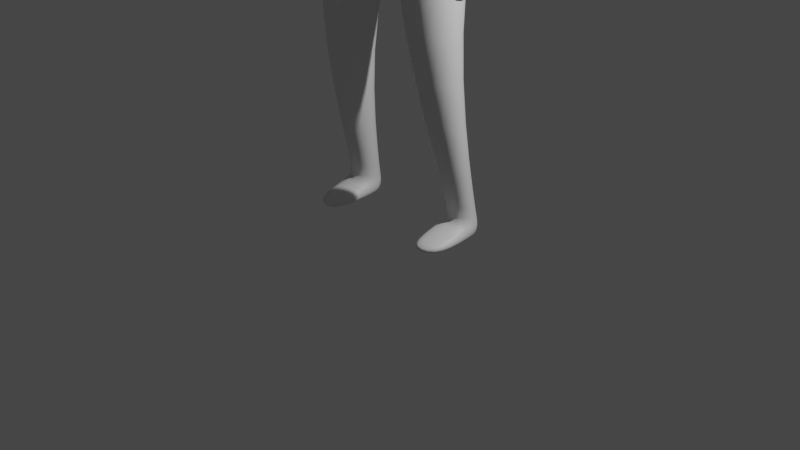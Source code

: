 # Source: person_idea.blend  (saved by Blender 3.3.6; exported with 4.5.12 LTS)
import bpy
from mathutils import Matrix  # noqa: F401  (used for matrix-valued properties, if any)

bpy.ops.wm.read_factory_settings(use_empty=True)
scene = bpy.context.scene
scene.name = 'Scene'

# ---- collections
col_collection = bpy.data.collections.new('Collection'); scene.collection.children.link(col_collection)

# ---- materials (node trees are filled in below, after node groups)
mat_material = bpy.data.materials.new('Material')
mat_material.alpha_threshold = 0.0
mat_material.use_transparent_shadow = False
mat_material.roughness = 0.5
mat_material.line_color = (0.0, 0.0, 0.0, 1.0)

# ---- material node trees
mat_material.use_nodes = True; mat_material.node_tree.nodes.clear()
_N = mat_material.node_tree.nodes; _L = mat_material.node_tree.links
n0 = _N.new('ShaderNodeOutputMaterial'); n0.name = 'Material Output'; n0.location = (300, 300)
n1 = _N.new('ShaderNodeBsdfPrincipled'); n1.name = 'Principled BSDF'; n1.location = (10, 300)
n1.distribution = 'GGX'
n1.subsurface_method = 'RANDOM_WALK_SKIN'
n1.inputs[3].default_value = 1.45
n1.inputs[27].default_value = (0.0, 0.0, 0.0, 1.0)
n1.inputs[28].default_value = 1.0
_L.new(n1.outputs[0], n0.inputs[0])
n0.is_active_output = True

# ---- world
world_world = bpy.data.worlds.new('World'); scene.world = world_world
world_world.use_nodes = True; world_world.node_tree.nodes.clear()
_N = world_world.node_tree.nodes; _L = world_world.node_tree.links
n0 = _N.new('ShaderNodeOutputWorld'); n0.name = 'World Output'; n0.location = (300, 300)
n1 = _N.new('ShaderNodeBackground'); n1.name = 'Background'; n1.location = (10, 300)
n1.inputs[0].default_value = (0.05088, 0.05088, 0.05088, 1.0)
_L.new(n1.outputs[0], n0.inputs[0])
n0.is_active_output = True
world_world.color = (0.05088, 0.05088, 0.05088)
world_world.use_sun_shadow = False
world_world.sun_shadow_jitter_overblur = 0.0

# ---- cameras
cam_camera = bpy.data.cameras.new('Camera')
cam_camera.clip_end = 100.0
cam_camera.ortho_scale = 7.314

# ---- lights
light_light = bpy.data.lights.new('Light', 'POINT')
light_light.transmission_factor = 0.0
light_light.energy = 1000.0
light_light.shadow_soft_size = 0.1
light_light.shadow_maximum_resolution = 0.006
light_light.use_absolute_resolution = True

# ---- meshes
me_cube = bpy.data.meshes.new('Cube')
me_cube.from_pydata([(0.9446, 0.3264, 5.782), (0.7275, 0.3844, 4.809), (0.9558, -0.1202, 5.711), (0.7333, -0.3274, 4.786), (0.0, 0.4415, 5.842), (0.0, 0.5442, 4.81), (0.0, -0.4339, 5.663), (0.0, -0.4821, 4.732), (0.7819, 0.5194, 3.792), (0.809, -0.2605, 3.798), (0.0, 0.7701, 3.677), (0.0, -0.4504, 3.642), (0.8642, -0.02613, 2.12), (0.8821, -0.4423, 2.154), (0.3364, 0.1197, 2.104), (0.3598, -0.5945, 2.138), (0.5558, 0.3651, 0.1908), (0.4972, 0.0367, 0.1908), (0.8532, 0.327, 0.195), (0.9076, 0.03298, 0.195), (0.787, 0.4026, 5.108), (0.0, -0.5529, 5.02), (0.7887, -0.1341, 5.099), (0.0, 0.5437, 5.063), (0.9586, 0.3703, 5.547), (0.9667, -0.08019, 5.495), (1.187, 0.3741, 5.3), (1.19, -0.08398, 5.275), (1.317, -0.2954, 3.077), (1.328, -0.6411, 3.14), (1.503, -0.3156, 3.092), (1.514, -0.6731, 3.159), (1.4, -0.4115, 2.827), (1.403, -0.6205, 2.922), (1.498, -0.4115, 2.831), (1.49, -0.6831, 2.927), (0.9841, -0.1496, 4.206), (1.362, -0.161, 4.26), (0.9655, 0.2675, 4.062), (1.361, 0.2606, 4.1), (0.5671, 0.3526, -0.009766), (0.5002, 0.0367, -0.009766), (0.8562, 0.327, -0.005539), (0.9106, 0.03298, -0.005539), (0.5287, -0.455, 0.08611), (0.8921, -0.3789, 0.09033), (0.5324, -0.4552, -0.009766), (0.8958, -0.379, -0.005539), (0.8641, 0.06143, 0.2733), (0.8227, 0.3012, 0.2733), (0.5797, 0.3353, 0.2698), (0.5351, 0.05913, 0.2698), (0.2021, -0.201, 5.875), (0.0, -0.2889, 5.755), (0.2082, 0.129, 5.796), (0.0, 0.3229, 5.892), (0.3855, -0.15, 6.323), (0.0, -0.1723, 6.266), (0.3665, 0.1427, 6.321), (0.0, 0.322, 6.351), (0.5623, -0.3748, 4.235), (0.5415, 0.3543, 4.274), (0.0, 0.543, 4.223), (0.0, -0.4719, 4.149), (0.4731, -0.06732, 6.744), (0.0, -0.06202, 6.182), (0.4616, 0.3386, 6.701), (0.0, 0.5137, 6.7), (0.3972, -0.05394, 7.202), (0.0, 0.006676, 7.325), (0.3948, 0.3496, 7.141), (0.0, 0.5855, 7.242), (0.2498, -0.3316, 6.505), (0.0, -0.346, 6.378), (0.3362, -0.2345, 7.036), (0.0, -0.226, 7.112), (0.3239, -0.2685, 6.776), (0.0, -0.2679, 6.795), (0.0, 0.2069, 6.225), (0.1926, 0.09415, 6.187), (0.2085, -0.02088, 6.162), (1.301, -0.5289, 2.547), (1.301, -0.8044, 2.654), (1.399, -0.5275, 2.551), (1.399, -0.8053, 2.66), (1.312, -0.3145, 2.981), (1.314, -0.648, 3.058), (1.516, -0.3164, 2.986), (1.518, -0.6592, 3.066), (1.388, -0.7225, 3.096), (1.48, -0.7362, 3.104), (1.385, -0.6891, 3.007), (1.464, -0.7002, 3.015), (1.384, -0.8313, 2.941), (1.476, -0.845, 2.95), (1.382, -0.7979, 2.852), (1.461, -0.8091, 2.86), (1.341, -0.5561, 3.231), (1.34, -0.3323, 3.192), (1.481, -0.3336, 3.197), (1.481, -0.5635, 3.238), (-0.9437, 0.3262, 5.781), (-0.7275, 0.3844, 4.809), (-0.7529, -0.1573, 5.805), (-0.7333, -0.3274, 4.786), (-0.7819, 0.5194, 3.792), (-0.809, -0.2605, 3.798), (-0.8642, -0.02613, 2.12), (-0.8821, -0.4423, 2.154), (-0.3364, 0.1197, 2.104), (-0.3598, -0.5945, 2.138), (-0.5558, 0.3651, 0.1908), (-0.4972, 0.0367, 0.1908), (-0.8532, 0.327, 0.195), (-0.9076, 0.03298, 0.195), (-0.8471, 0.1799, 5.145), (-0.6769, -0.4084, 5.523), (-0.8359, 0.1783, 5.823), (-0.753, -0.1193, 5.762), (-0.9021, 0.1529, 5.725), (-1.103, -0.2873, 6.133), (-1.543, -0.5633, 7.069), (-1.314, -0.2689, 7.149), (-1.681, -0.4141, 7.062), (-1.444, -0.1098, 7.143), (-1.369, -0.3145, 7.462), (-1.378, -0.2529, 7.481), (-1.417, -0.237, 7.434), (-1.39, -0.1753, 7.47), (-1.043, -0.3724, 6.226), (-1.303, -0.09445, 6.259), (-1.523, -0.7551, 6.055), (-1.659, -0.428, 6.233), (-0.5671, 0.3526, -0.009766), (-0.5002, 0.0367, -0.009766), (-0.8562, 0.327, -0.005539), (-0.9106, 0.03298, -0.005539), (-0.5287, -0.455, 0.08611), (-0.8921, -0.3789, 0.09033), (-0.5324, -0.4552, -0.009766), (-0.8958, -0.379, -0.005539), (-0.8641, 0.06143, 0.2733), (-0.8227, 0.3012, 0.2733), (-0.5797, 0.3353, 0.2698), (-0.5351, 0.05913, 0.2698), (-0.2021, -0.201, 5.875), (-0.2082, 0.129, 5.796), (-0.3855, -0.15, 6.323), (-0.3665, 0.1427, 6.321), (-0.5623, -0.3748, 4.235), (-0.5415, 0.3543, 4.274), (-0.4731, -0.06732, 6.744), (-0.4616, 0.3386, 6.701), (-0.3972, -0.05394, 7.202), (-0.3948, 0.3496, 7.141), (-0.2498, -0.3316, 6.505), (-0.3362, -0.2345, 7.036), (-0.3239, -0.2685, 6.776), (-0.1926, 0.09415, 6.187), (-0.2085, -0.02088, 6.162), (-1.433, -0.2525, 7.818), (-1.349, -0.2147, 7.8), (-1.446, -0.2263, 7.808), (-1.361, -0.1883, 7.79), (-1.465, -0.5166, 7.514), (-1.274, -0.2676, 7.407), (-1.656, -0.3526, 7.509), (-1.459, -0.09699, 7.403), (-1.29, -0.2707, 7.341), (-1.338, -0.2217, 7.404), (-1.362, -0.3325, 7.332), (-1.398, -0.4156, 7.393), (-1.316, -0.4051, 7.489), (-1.354, -0.3467, 7.551), (-1.387, -0.4669, 7.48), (-1.42, -0.4169, 7.532), (-1.425, -0.2541, 7.195), (-1.471, -0.2893, 7.166), (-1.583, -0.2121, 7.18), (-1.485, -0.1974, 7.209)], [], [(6, 2, 52, 53), (22, 2, 6, 21), (8, 9, 13, 12), (61, 60, 9, 8), (2, 22, 27, 25), (23, 4, 0, 20), (62, 61, 8, 10), (60, 63, 11, 9), (49, 48, 19, 18), (10, 8, 12, 14), (9, 11, 15, 13), (11, 10, 14, 15), (16, 18, 42, 40), (50, 49, 18, 16), (48, 51, 17, 19), (51, 50, 16, 17), (5, 23, 20, 1), (1, 20, 22, 3), (3, 22, 21, 7), (26, 24, 25, 27), (20, 0, 24, 26), (0, 2, 25, 24), (100, 97, 29, 31), (86, 85, 32, 33), (97, 98, 28, 29), (98, 99, 30, 28), (99, 100, 31, 30), (32, 34, 83, 81), (85, 87, 34, 32), (87, 88, 35, 34), (88, 86, 33, 35), (26, 27, 37, 39), (20, 26, 39, 38), (22, 20, 38, 36), (27, 22, 36, 37), (40, 42, 43, 41), (43, 19, 45, 47), (17, 16, 40, 41), (18, 19, 43, 42), (45, 44, 46, 47), (19, 17, 44, 45), (17, 41, 46, 44), (41, 43, 47, 46), (15, 14, 50, 51), (13, 15, 51, 48), (14, 12, 49, 50), (12, 13, 48, 49), (79, 78, 59, 58), (2, 0, 54, 52), (0, 4, 55, 54), (56, 64, 76, 72), (80, 79, 58, 56), (65, 80, 56, 57), (3, 7, 63, 60), (5, 1, 61, 62), (1, 3, 60, 61), (57, 56, 72, 73), (58, 59, 67, 66), (56, 58, 66, 64), (70, 71, 69, 68), (66, 67, 71, 70), (64, 66, 70, 68), (73, 72, 76, 77), (77, 76, 74, 75), (64, 68, 74, 76), (68, 69, 75, 74), (53, 52, 80, 65), (52, 54, 79, 80), (54, 55, 78, 79), (82, 81, 83, 84), (34, 35, 84, 83), (35, 33, 82, 84), (33, 32, 81, 82), (88, 31, 90, 92), (30, 31, 88, 87), (28, 30, 87, 85), (29, 28, 85, 86), (92, 90, 94, 96), (86, 88, 92, 91), (31, 29, 89, 90), (29, 86, 91, 89), (94, 93, 95, 96), (90, 89, 93, 94), (91, 92, 96, 95), (89, 91, 95, 93), (39, 37, 100, 99), (38, 39, 99, 98), (36, 38, 98, 97), (37, 36, 97, 100), (6, 53, 145, 103), (116, 21, 6, 103), (105, 107, 108, 106), (150, 105, 106, 149), (103, 118, 120, 116), (23, 115, 101, 4), (62, 10, 105, 150), (149, 106, 11, 63), (142, 113, 114, 141), (10, 109, 107, 105), (106, 108, 110, 11), (11, 110, 109, 10), (111, 133, 135, 113), (143, 111, 113, 142), (141, 114, 112, 144), (144, 112, 111, 143), (5, 102, 115, 23), (102, 104, 116, 115), (104, 7, 21, 116), (119, 120, 118, 117), (115, 119, 117, 101), (101, 117, 118, 103), (179, 124, 122, 176), (165, 126, 125, 164), (176, 122, 121, 177), (177, 121, 123, 178), (178, 123, 124, 179), (125, 160, 162, 127), (164, 125, 127, 166), (166, 127, 128, 167), (167, 128, 126, 165), (119, 132, 130, 120), (115, 131, 132, 119), (116, 129, 131, 115), (120, 130, 129, 116), (133, 134, 136, 135), (136, 140, 138, 114), (112, 134, 133, 111), (113, 135, 136, 114), (138, 140, 139, 137), (114, 138, 137, 112), (112, 137, 139, 134), (134, 139, 140, 136), (110, 144, 143, 109), (108, 141, 144, 110), (109, 143, 142, 107), (107, 142, 141, 108), (158, 148, 59, 78), (103, 145, 146, 101), (101, 146, 55, 4), (147, 155, 157, 151), (159, 147, 148, 158), (65, 57, 147, 159), (104, 149, 63, 7), (5, 62, 150, 102), (102, 150, 149, 104), (57, 73, 155, 147), (148, 152, 67, 59), (147, 151, 152, 148), (154, 153, 69, 71), (152, 154, 71, 67), (151, 153, 154, 152), (73, 77, 157, 155), (77, 75, 156, 157), (151, 157, 156, 153), (153, 156, 75, 69), (53, 65, 159, 145), (145, 159, 158, 146), (146, 158, 78, 55), (161, 163, 162, 160), (127, 162, 163, 128), (128, 163, 161, 126), (126, 161, 160, 125), (167, 171, 169, 124), (123, 166, 167, 124), (121, 164, 166, 123), (122, 165, 164, 121), (171, 175, 173, 169), (165, 170, 171, 167), (124, 169, 168, 122), (122, 168, 170, 165), (173, 175, 174, 172), (169, 173, 172, 168), (170, 174, 175, 171), (168, 172, 174, 170), (132, 178, 179, 130), (131, 177, 178, 132), (129, 176, 177, 131), (130, 179, 176, 129)])
me_cube.polygons.foreach_set('use_smooth', [True] * 178)
_uv = me_cube.uv_layers.new(name='UVMap')
_uv.uv.foreach_set('vector', [0.631, 0.9755, 0.625, 0.75, 0.625, 0.75, 0.631, 0.9755, 0.4331, 0.75, 0.625, 0.75, 0.631, 0.9755, 0.4331, 1.0, 0.375, 0.5, 0.375, 0.75, 0.375, 0.75, 0.375, 0.5, 0.375, 0.5, 0.375, 0.75, 0.375, 0.75, 0.375, 0.5, 0.625, 0.75, 0.4331, 0.75, 0.4331, 0.75, 0.625, 0.75, 0.4331, 0.25, 0.625, 0.25, 0.625, 0.5, 0.4331, 0.5, 0.375, 0.25, 0.375, 0.5, 0.375, 0.5, 0.375, 0.25, 0.375, 0.75, 0.375, 1.0, 0.375, 1.0, 0.375, 0.75, 0.375, 0.5, 0.375, 0.75, 0.375, 0.75, 0.375, 0.5, 0.375, 0.25, 0.375, 0.5, 0.375, 0.5, 0.375, 0.25, 0.375, 0.75, 0.375, 1.0, 0.375, 1.0, 0.375, 0.75, 0.0, 0.0, 0.0, 0.0, 0.0, 0.0, 0.0, 0.0, 0.375, 0.25, 0.375, 0.5, 0.375, 0.5, 0.375, 0.25, 0.375, 0.25, 0.375, 0.5, 0.375, 0.5, 0.375, 0.25, 0.375, 0.75, 0.375, 1.0, 0.375, 1.0, 0.375, 0.75, 0.0, 0.0, 0.0, 0.0, 0.0, 0.0, 0.0, 0.0, 0.375, 0.25, 0.4331, 0.25, 0.4331, 0.5, 0.375, 0.5, 0.375, 0.5, 0.4331, 0.5, 0.4331, 0.75, 0.375, 0.75, 0.375, 0.75, 0.4331, 0.75, 0.4331, 1.0, 0.375, 1.0, 0.4331, 0.5, 0.625, 0.5, 0.625, 0.75, 0.4331, 0.75, 0.4331, 0.5, 0.625, 0.5, 0.625, 0.5, 0.4331, 0.5, 0.625, 0.5, 0.625, 0.75, 0.625, 0.75, 0.625, 0.5, 0.4331, 0.75, 0.4331, 0.75, 0.4331, 0.75, 0.4331, 0.75, 0.4331, 0.75, 0.4331, 0.5, 0.4331, 0.5, 0.4331, 0.75, 0.4331, 0.75, 0.4331, 0.5, 0.4331, 0.5, 0.4331, 0.75, 0.4331, 0.5, 0.4331, 0.5, 0.4331, 0.5, 0.4331, 0.5, 0.4331, 0.5, 0.4331, 0.75, 0.4331, 0.75, 0.4331, 0.5, 0.4331, 0.5, 0.4331, 0.5, 0.4331, 0.5, 0.4331, 0.5, 0.4331, 0.5, 0.4331, 0.5, 0.4331, 0.5, 0.4331, 0.5, 0.4331, 0.5, 0.4331, 0.75, 0.4331, 0.75, 0.4331, 0.5, 0.4331, 0.75, 0.4331, 0.75, 0.4331, 0.75, 0.4331, 0.75, 0.4331, 0.5, 0.4331, 0.75, 0.4331, 0.75, 0.4331, 0.5, 0.4331, 0.5, 0.4331, 0.5, 0.4331, 0.5, 0.4331, 0.5, 0.4331, 0.75, 0.4331, 0.5, 0.4331, 0.5, 0.4331, 0.75, 0.4331, 0.75, 0.4331, 0.75, 0.4331, 0.75, 0.4331, 0.75, 0.125, 0.5, 0.375, 0.5, 0.375, 0.75, 0.125, 0.75, 0.375, 0.75, 0.375, 0.75, 0.375, 0.75, 0.375, 0.75, 0.0, 0.0, 0.0, 0.0, 0.0, 0.0, 0.0, 0.0, 0.375, 0.5, 0.375, 0.75, 0.375, 0.75, 0.375, 0.5, 0.375, 0.75, 0.375, 1.0, 0.375, 1.0, 0.375, 0.75, 0.375, 0.75, 0.375, 1.0, 0.375, 1.0, 0.375, 0.75, 0.0, 0.0, 0.0, 0.0, 0.0, 0.0, 0.0, 0.0, 0.125, 0.75, 0.375, 0.75, 0.375, 0.75, 0.125, 0.75, 0.0, 0.0, 0.0, 0.0, 0.0, 0.0, 0.0, 0.0, 0.375, 0.75, 0.375, 1.0, 0.375, 1.0, 0.375, 0.75, 0.375, 0.25, 0.375, 0.5, 0.375, 0.5, 0.375, 0.25, 0.375, 0.5, 0.375, 0.75, 0.375, 0.75, 0.375, 0.5, 0.625, 0.5, 0.625, 0.25, 0.625, 0.25, 0.625, 0.5, 0.625, 0.75, 0.625, 0.5, 0.625, 0.5, 0.625, 0.75, 0.625, 0.5, 0.625, 0.25, 0.625, 0.25, 0.625, 0.5, 0.625, 0.75, 0.625, 0.75, 0.625, 0.75, 0.625, 0.75, 0.625, 0.75, 0.625, 0.5, 0.625, 0.5, 0.625, 0.75, 0.631, 0.9755, 0.625, 0.75, 0.625, 0.75, 0.631, 0.9755, 0.375, 0.75, 0.375, 1.0, 0.375, 1.0, 0.375, 0.75, 0.375, 0.25, 0.375, 0.5, 0.375, 0.5, 0.375, 0.25, 0.375, 0.5, 0.375, 0.75, 0.375, 0.75, 0.375, 0.5, 0.631, 0.9755, 0.625, 0.75, 0.625, 0.75, 0.631, 0.9755, 0.625, 0.5, 0.625, 0.25, 0.625, 0.25, 0.625, 0.5, 0.625, 0.75, 0.625, 0.5, 0.625, 0.5, 0.625, 0.75, 0.625, 0.5, 0.875, 0.5, 0.875, 0.6856, 0.625, 0.75, 0.625, 0.5, 0.625, 0.25, 0.625, 0.25, 0.625, 0.5, 0.625, 0.75, 0.625, 0.5, 0.625, 0.5, 0.625, 0.75, 0.631, 0.9755, 0.625, 0.75, 0.625, 0.75, 0.631, 0.9755, 0.631, 0.9755, 0.625, 0.75, 0.625, 0.75, 0.631, 0.9755, 0.625, 0.75, 0.625, 0.75, 0.625, 0.75, 0.625, 0.75, 0.625, 0.75, 0.875, 0.6856, 0.875, 0.6856, 0.625, 0.75, 0.631, 0.9755, 0.625, 0.75, 0.625, 0.75, 0.631, 0.9755, 0.625, 0.75, 0.625, 0.5, 0.625, 0.5, 0.625, 0.75, 0.625, 0.5, 0.625, 0.25, 0.625, 0.25, 0.625, 0.5, 0.4331, 0.75, 0.4331, 0.5, 0.4331, 0.5, 0.4331, 0.75, 0.4331, 0.5, 0.4331, 0.75, 0.4331, 0.75, 0.4331, 0.5, 0.4331, 0.75, 0.4331, 0.75, 0.4331, 0.75, 0.4331, 0.75, 0.4331, 0.75, 0.4331, 0.5, 0.4331, 0.5, 0.4331, 0.75, 0.4331, 0.75, 0.4331, 0.75, 0.4331, 0.75, 0.4331, 0.75, 0.4331, 0.5, 0.4331, 0.75, 0.4331, 0.75, 0.4331, 0.5, 0.4331, 0.5, 0.4331, 0.5, 0.4331, 0.5, 0.4331, 0.5, 0.4331, 0.75, 0.4331, 0.5, 0.4331, 0.5, 0.4331, 0.75, 0.4331, 0.75, 0.4331, 0.75, 0.4331, 0.75, 0.4331, 0.75, 0.4331, 0.75, 0.4331, 0.75, 0.4331, 0.75, 0.4331, 0.75, 0.4331, 0.75, 0.4331, 0.75, 0.4331, 0.75, 0.4331, 0.75, 0.4331, 0.75, 0.4331, 0.75, 0.4331, 0.75, 0.4331, 0.75, 0.4331, 0.75, 0.4331, 0.75, 0.4331, 0.75, 0.4331, 0.75, 0.4331, 0.75, 0.4331, 0.75, 0.4331, 0.75, 0.4331, 0.75, 0.4331, 0.75, 0.4331, 0.75, 0.4331, 0.75, 0.4331, 0.75, 0.4331, 0.75, 0.4331, 0.75, 0.4331, 0.75, 0.4331, 0.75, 0.4331, 0.5, 0.4331, 0.75, 0.4331, 0.75, 0.4331, 0.5, 0.4331, 0.5, 0.4331, 0.5, 0.4331, 0.5, 0.4331, 0.5, 0.4331, 0.75, 0.4331, 0.5, 0.4331, 0.5, 0.4331, 0.75, 0.4331, 0.75, 0.4331, 0.75, 0.4331, 0.75, 0.4331, 0.75, 0.631, 0.9755, 0.631, 0.9755, 0.625, 0.75, 0.625, 0.75, 0.4327, 0.6881, 0.4331, 1.0, 0.631, 0.9755, 0.625, 0.75, 0.375, 0.5, 0.375, 0.5, 0.375, 0.75, 0.375, 0.75, 0.375, 0.5, 0.375, 0.5, 0.375, 0.75, 0.375, 0.75, 0.625, 0.75, 0.625, 0.75, 0.4331, 0.5255, 0.4327, 0.6881, 0.4331, 0.25, 0.4072, 0.4694, 0.625, 0.5, 0.625, 0.25, 0.375, 0.25, 0.375, 0.25, 0.375, 0.5, 0.375, 0.5, 0.375, 0.75, 0.375, 0.75, 0.375, 1.0, 0.375, 1.0, 0.375, 0.5, 0.375, 0.5, 0.375, 0.75, 0.375, 0.75, 0.375, 0.25, 0.375, 0.25, 0.375, 0.5, 0.375, 0.5, 0.375, 0.75, 0.375, 0.75, 0.375, 1.0, 0.375, 1.0, 0.0, 0.0, 0.0, 0.0, 0.0, 0.0, 0.0, 0.0, 0.375, 0.25, 0.375, 0.25, 0.375, 0.5, 0.375, 0.5, 0.375, 0.25, 0.375, 0.25, 0.375, 0.5, 0.375, 0.5, 0.375, 0.75, 0.375, 0.75, 0.375, 1.0, 0.375, 1.0, 0.0, 0.0, 0.0, 0.0, 0.0, 0.0, 0.0, 0.0, 0.375, 0.25, 0.375, 0.5, 0.4072, 0.4694, 0.4331, 0.25, 0.375, 0.5, 0.375, 0.75, 0.4327, 0.6881, 0.4072, 0.4694, 0.375, 0.75, 0.375, 1.0, 0.4331, 1.0, 0.4327, 0.6881, 0.4331, 0.5, 0.4331, 0.5255, 0.625, 0.75, 0.625, 0.5, 0.4072, 0.4694, 0.4331, 0.5, 0.625, 0.5, 0.625, 0.5, 0.625, 0.5, 0.625, 0.5, 0.625, 0.75, 0.625, 0.75, 0.4331, 0.75, 0.4331, 0.75, 0.4331, 0.75, 0.4331, 0.75, 0.4331, 0.75, 0.4331, 0.75, 0.4331, 0.6075, 0.4331, 0.5505, 0.4331, 0.75, 0.4331, 0.75, 0.4331, 0.5383, 0.4331, 0.5369, 0.4331, 0.5369, 0.4331, 0.5383, 0.4331, 0.5333, 0.4331, 0.5261, 0.4331, 0.5261, 0.4331, 0.5333, 0.4331, 0.75, 0.4331, 0.75, 0.4331, 0.6075, 0.4331, 0.6455, 0.4331, 0.6399, 0.4331, 0.5839, 0.4331, 0.5505, 0.4331, 0.6075, 0.4331, 0.5839, 0.4331, 0.5391, 0.4331, 0.5391, 0.4331, 0.5839, 0.4331, 0.75, 0.4331, 0.75, 0.4331, 0.75, 0.4331, 0.75, 0.4331, 0.75, 0.4331, 0.75, 0.4331, 0.5, 0.4331, 0.5, 0.4331, 0.633, 0.4331, 0.5255, 0.4072, 0.4694, 0.4331, 0.5, 0.4331, 0.5, 0.4331, 0.5, 0.4327, 0.6881, 0.4331, 0.6447, 0.4331, 0.5, 0.4072, 0.4694, 0.4331, 0.5255, 0.4331, 0.633, 0.4331, 0.6447, 0.4327, 0.6881, 0.125, 0.5, 0.125, 0.75, 0.375, 0.75, 0.375, 0.5, 0.375, 0.75, 0.375, 0.75, 0.375, 0.75, 0.375, 0.75, 0.0, 0.0, 0.0, 0.0, 0.0, 0.0, 0.0, 0.0, 0.375, 0.5, 0.375, 0.5, 0.375, 0.75, 0.375, 0.75, 0.375, 0.75, 0.375, 0.75, 0.375, 1.0, 0.375, 1.0, 0.375, 0.75, 0.375, 0.75, 0.375, 1.0, 0.375, 1.0, 0.0, 0.0, 0.0, 0.0, 0.0, 0.0, 0.0, 0.0, 0.125, 0.75, 0.125, 0.75, 0.375, 0.75, 0.375, 0.75, 0.0, 0.0, 0.0, 0.0, 0.0, 0.0, 0.0, 0.0, 0.375, 0.75, 0.375, 0.75, 0.375, 1.0, 0.375, 1.0, 0.375, 0.25, 0.375, 0.25, 0.375, 0.5, 0.375, 0.5, 0.375, 0.5, 0.375, 0.5, 0.375, 0.75, 0.375, 0.75, 0.625, 0.5, 0.625, 0.5, 0.625, 0.25, 0.625, 0.25, 0.625, 0.75, 0.625, 0.75, 0.625, 0.5, 0.625, 0.5, 0.625, 0.5, 0.625, 0.5, 0.625, 0.25, 0.625, 0.25, 0.625, 0.75, 0.625, 0.75, 0.625, 0.75, 0.625, 0.75, 0.625, 0.75, 0.625, 0.75, 0.625, 0.5, 0.625, 0.5, 0.631, 0.9755, 0.631, 0.9755, 0.625, 0.75, 0.625, 0.75, 0.375, 0.75, 0.375, 0.75, 0.375, 1.0, 0.375, 1.0, 0.375, 0.25, 0.375, 0.25, 0.375, 0.5, 0.375, 0.5, 0.375, 0.5, 0.375, 0.5, 0.375, 0.75, 0.375, 0.75, 0.631, 0.9755, 0.631, 0.9755, 0.625, 0.75, 0.625, 0.75, 0.625, 0.5, 0.625, 0.5, 0.625, 0.25, 0.625, 0.25, 0.625, 0.75, 0.625, 0.75, 0.625, 0.5, 0.625, 0.5, 0.625, 0.5, 0.625, 0.75, 0.875, 0.6856, 0.875, 0.5, 0.625, 0.5, 0.625, 0.5, 0.625, 0.25, 0.625, 0.25, 0.625, 0.75, 0.625, 0.75, 0.625, 0.5, 0.625, 0.5, 0.631, 0.9755, 0.631, 0.9755, 0.625, 0.75, 0.625, 0.75, 0.631, 0.9755, 0.631, 0.9755, 0.625, 0.75, 0.625, 0.75, 0.625, 0.75, 0.625, 0.75, 0.625, 0.75, 0.625, 0.75, 0.625, 0.75, 0.625, 0.75, 0.875, 0.6856, 0.875, 0.6856, 0.631, 0.9755, 0.631, 0.9755, 0.625, 0.75, 0.625, 0.75, 0.625, 0.75, 0.625, 0.75, 0.625, 0.5, 0.625, 0.5, 0.625, 0.5, 0.625, 0.5, 0.625, 0.25, 0.625, 0.25, 0.4331, 0.75, 0.4331, 0.75, 0.4331, 0.6399, 0.4331, 0.6455, 0.4331, 0.5839, 0.4331, 0.6399, 0.4331, 0.75, 0.4331, 0.75, 0.4331, 0.75, 0.4331, 0.75, 0.4331, 0.75, 0.4331, 0.75, 0.4331, 0.75, 0.4331, 0.75, 0.4331, 0.6455, 0.4331, 0.6075, 0.4331, 0.75, 0.4331, 0.75, 0.4331, 0.75, 0.4331, 0.75, 0.4331, 0.5333, 0.4331, 0.5391, 0.4331, 0.75, 0.4331, 0.75, 0.4331, 0.5383, 0.4331, 0.5505, 0.4331, 0.5391, 0.4331, 0.5333, 0.4331, 0.75, 0.4331, 0.75, 0.4331, 0.5505, 0.4331, 0.5383, 0.4331, 0.75, 0.4331, 0.75, 0.4331, 0.75, 0.4331, 0.75, 0.4331, 0.75, 0.4331, 0.75, 0.4331, 0.75, 0.4331, 0.75, 0.4331, 0.75, 0.4331, 0.75, 0.4331, 0.75, 0.4331, 0.75, 0.4331, 0.75, 0.4331, 0.75, 0.4331, 0.75, 0.4331, 0.75, 0.4331, 0.75, 0.4331, 0.75, 0.4331, 0.75, 0.4331, 0.75, 0.4331, 0.75, 0.4331, 0.75, 0.4331, 0.75, 0.4331, 0.75, 0.4331, 0.75, 0.4331, 0.75, 0.4331, 0.75, 0.4331, 0.75, 0.4331, 0.75, 0.4331, 0.75, 0.4331, 0.75, 0.4331, 0.75, 0.4331, 0.5, 0.4331, 0.5261, 0.4331, 0.75, 0.4331, 0.633, 0.4331, 0.5, 0.4331, 0.5369, 0.4331, 0.5261, 0.4331, 0.5, 0.4331, 0.6447, 0.4331, 0.75, 0.4331, 0.5369, 0.4331, 0.5, 0.4331, 0.633, 0.4331, 0.75, 0.4331, 0.75, 0.4331, 0.6447])
me_cube.materials.append(mat_material)
me_cube.use_mirror_vertex_groups = False
me_cube.update()

# ---- objects
ob_cube = bpy.data.objects.new('Cube', me_cube)
ob_light = bpy.data.objects.new('Light', light_light)
ob_camera = bpy.data.objects.new('Camera', cam_camera)

# ---- transforms, parenting, visibility, modifiers, constraints
ob_cube.location = (0.0, 0.0, 0.0)
ob_cube.lock_rotations_4d = False
ob_cube.empty_display_type = 'ARROWS'
ob_cube.lineart.crease_threshold = 0.0
_m = ob_cube.modifiers.new('Subdivision', 'SUBSURF')
_m.levels = 2
ob_light.location = (4.076, 1.005, 5.904)
ob_light.rotation_euler = (0.6503, 0.05522, 1.866)
ob_light.lock_rotations_4d = False
ob_light.empty_display_type = 'ARROWS'
ob_light.color = (0.0, 0.0, 0.0, 0.0)
ob_light.lineart.crease_threshold = 0.0
ob_camera.location = (7.359, -6.926, 4.958)
ob_camera.rotation_euler = (1.109, 0.0, 0.8149)
ob_camera.lock_rotations_4d = False
ob_camera.empty_display_type = 'ARROWS'
ob_camera.color = (0.0, 0.0, 0.0, 0.0)
ob_camera.display_type = 'WIRE'
ob_camera.lineart.crease_threshold = 0.0

# ---- collection membership
col_collection.objects.link(ob_cube)
col_collection.objects.link(ob_light)
col_collection.objects.link(ob_camera)

# ---- scene / render settings (as saved in the file)
scene.camera = ob_camera
scene.frame_start = 1; scene.frame_end = 250; scene.frame_set(20)
scene.render.engine = 'BLENDER_EEVEE_NEXT'
scene.cycles.sampling_pattern = 'TABULATED_SOBOL'
scene.cycles.use_light_tree = False
scene.view_settings.view_transform = 'Filmic'
bpy.context.view_layer.update()
